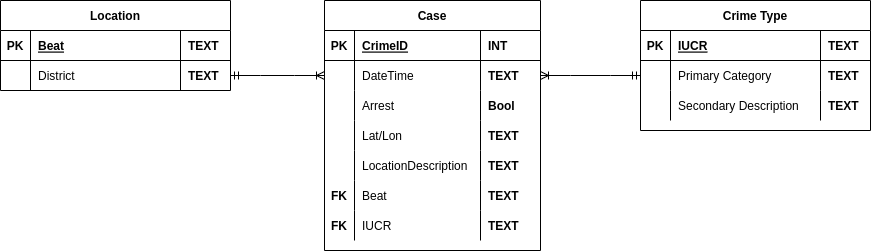

The diagram above was exported from draw.io. Its source (the exported page's mxGraphModel, read from the mxfile embedded in the PNG):
<mxGraphModel dx="1422" dy="702" grid="1" gridSize="10" guides="1" tooltips="1" connect="1" arrows="1" fold="1" page="1" pageScale="1" pageWidth="827" pageHeight="1169" math="0" shadow="0">
  <root>
    <mxCell id="0" />
    <mxCell id="1" parent="0" />
    <mxCell id="cIhBS8faIDGcZAqIByGv-1" value="Location" style="shape=table;startSize=30;container=1;collapsible=1;childLayout=tableLayout;fixedRows=1;rowLines=0;fontStyle=1;align=center;resizeLast=1;" vertex="1" parent="1">
      <mxGeometry y="330" width="230" height="90" as="geometry" />
    </mxCell>
    <mxCell id="cIhBS8faIDGcZAqIByGv-2" value="" style="shape=tableRow;horizontal=0;startSize=0;swimlaneHead=0;swimlaneBody=0;fillColor=none;collapsible=0;dropTarget=0;points=[[0,0.5],[1,0.5]];portConstraint=eastwest;top=0;left=0;right=0;bottom=1;" vertex="1" parent="cIhBS8faIDGcZAqIByGv-1">
      <mxGeometry y="30" width="230" height="30" as="geometry" />
    </mxCell>
    <mxCell id="cIhBS8faIDGcZAqIByGv-3" value="PK" style="shape=partialRectangle;connectable=0;fillColor=none;top=0;left=0;bottom=0;right=0;fontStyle=1;overflow=hidden;" vertex="1" parent="cIhBS8faIDGcZAqIByGv-2">
      <mxGeometry width="30" height="30" as="geometry">
        <mxRectangle width="30" height="30" as="alternateBounds" />
      </mxGeometry>
    </mxCell>
    <mxCell id="cIhBS8faIDGcZAqIByGv-4" value="Beat" style="shape=partialRectangle;connectable=0;fillColor=none;top=0;left=0;bottom=0;right=0;align=left;spacingLeft=6;fontStyle=5;overflow=hidden;" vertex="1" parent="cIhBS8faIDGcZAqIByGv-2">
      <mxGeometry x="30" width="150" height="30" as="geometry">
        <mxRectangle width="150" height="30" as="alternateBounds" />
      </mxGeometry>
    </mxCell>
    <mxCell id="cIhBS8faIDGcZAqIByGv-5" value="TEXT" style="shape=partialRectangle;connectable=0;fillColor=none;top=0;left=0;bottom=0;right=0;align=left;spacingLeft=6;fontStyle=1;overflow=hidden;" vertex="1" parent="cIhBS8faIDGcZAqIByGv-2">
      <mxGeometry x="180" width="50" height="30" as="geometry">
        <mxRectangle width="50" height="30" as="alternateBounds" />
      </mxGeometry>
    </mxCell>
    <mxCell id="cIhBS8faIDGcZAqIByGv-6" value="" style="shape=tableRow;horizontal=0;startSize=0;swimlaneHead=0;swimlaneBody=0;fillColor=none;collapsible=0;dropTarget=0;points=[[0,0.5],[1,0.5]];portConstraint=eastwest;top=0;left=0;right=0;bottom=0;" vertex="1" parent="cIhBS8faIDGcZAqIByGv-1">
      <mxGeometry y="60" width="230" height="30" as="geometry" />
    </mxCell>
    <mxCell id="cIhBS8faIDGcZAqIByGv-7" value="" style="shape=partialRectangle;connectable=0;fillColor=none;top=0;left=0;bottom=0;right=0;editable=1;overflow=hidden;" vertex="1" parent="cIhBS8faIDGcZAqIByGv-6">
      <mxGeometry width="30" height="30" as="geometry">
        <mxRectangle width="30" height="30" as="alternateBounds" />
      </mxGeometry>
    </mxCell>
    <mxCell id="cIhBS8faIDGcZAqIByGv-8" value="District" style="shape=partialRectangle;connectable=0;fillColor=none;top=0;left=0;bottom=0;right=0;align=left;spacingLeft=6;overflow=hidden;" vertex="1" parent="cIhBS8faIDGcZAqIByGv-6">
      <mxGeometry x="30" width="150" height="30" as="geometry">
        <mxRectangle width="150" height="30" as="alternateBounds" />
      </mxGeometry>
    </mxCell>
    <mxCell id="cIhBS8faIDGcZAqIByGv-9" value="TEXT" style="shape=partialRectangle;connectable=0;fillColor=none;top=0;left=0;bottom=0;right=0;align=left;spacingLeft=6;overflow=hidden;fontStyle=1" vertex="1" parent="cIhBS8faIDGcZAqIByGv-6">
      <mxGeometry x="180" width="50" height="30" as="geometry">
        <mxRectangle width="50" height="30" as="alternateBounds" />
      </mxGeometry>
    </mxCell>
    <mxCell id="cIhBS8faIDGcZAqIByGv-10" value="Case" style="shape=table;startSize=30;container=1;collapsible=1;childLayout=tableLayout;fixedRows=1;rowLines=0;fontStyle=1;align=center;resizeLast=1;" vertex="1" parent="1">
      <mxGeometry x="324" y="330" width="216" height="250" as="geometry" />
    </mxCell>
    <mxCell id="cIhBS8faIDGcZAqIByGv-11" value="" style="shape=tableRow;horizontal=0;startSize=0;swimlaneHead=0;swimlaneBody=0;fillColor=none;collapsible=0;dropTarget=0;points=[[0,0.5],[1,0.5]];portConstraint=eastwest;top=0;left=0;right=0;bottom=1;" vertex="1" parent="cIhBS8faIDGcZAqIByGv-10">
      <mxGeometry y="30" width="216" height="30" as="geometry" />
    </mxCell>
    <mxCell id="cIhBS8faIDGcZAqIByGv-12" value="PK" style="shape=partialRectangle;connectable=0;fillColor=none;top=0;left=0;bottom=0;right=0;fontStyle=1;overflow=hidden;" vertex="1" parent="cIhBS8faIDGcZAqIByGv-11">
      <mxGeometry width="30" height="30" as="geometry">
        <mxRectangle width="30" height="30" as="alternateBounds" />
      </mxGeometry>
    </mxCell>
    <mxCell id="cIhBS8faIDGcZAqIByGv-13" value="CrimeID" style="shape=partialRectangle;connectable=0;fillColor=none;top=0;left=0;bottom=0;right=0;align=left;spacingLeft=6;fontStyle=5;overflow=hidden;" vertex="1" parent="cIhBS8faIDGcZAqIByGv-11">
      <mxGeometry x="30" width="126" height="30" as="geometry">
        <mxRectangle width="126" height="30" as="alternateBounds" />
      </mxGeometry>
    </mxCell>
    <mxCell id="cIhBS8faIDGcZAqIByGv-14" value="INT" style="shape=partialRectangle;connectable=0;fillColor=none;top=0;left=0;bottom=0;right=0;align=left;spacingLeft=6;fontStyle=1;overflow=hidden;" vertex="1" parent="cIhBS8faIDGcZAqIByGv-11">
      <mxGeometry x="156" width="60" height="30" as="geometry">
        <mxRectangle width="60" height="30" as="alternateBounds" />
      </mxGeometry>
    </mxCell>
    <mxCell id="cIhBS8faIDGcZAqIByGv-15" value="" style="shape=tableRow;horizontal=0;startSize=0;swimlaneHead=0;swimlaneBody=0;fillColor=none;collapsible=0;dropTarget=0;points=[[0,0.5],[1,0.5]];portConstraint=eastwest;top=0;left=0;right=0;bottom=0;" vertex="1" parent="cIhBS8faIDGcZAqIByGv-10">
      <mxGeometry y="60" width="216" height="30" as="geometry" />
    </mxCell>
    <mxCell id="cIhBS8faIDGcZAqIByGv-16" value="" style="shape=partialRectangle;connectable=0;fillColor=none;top=0;left=0;bottom=0;right=0;editable=1;overflow=hidden;" vertex="1" parent="cIhBS8faIDGcZAqIByGv-15">
      <mxGeometry width="30" height="30" as="geometry">
        <mxRectangle width="30" height="30" as="alternateBounds" />
      </mxGeometry>
    </mxCell>
    <mxCell id="cIhBS8faIDGcZAqIByGv-17" value="DateTime" style="shape=partialRectangle;connectable=0;fillColor=none;top=0;left=0;bottom=0;right=0;align=left;spacingLeft=6;overflow=hidden;" vertex="1" parent="cIhBS8faIDGcZAqIByGv-15">
      <mxGeometry x="30" width="126" height="30" as="geometry">
        <mxRectangle width="126" height="30" as="alternateBounds" />
      </mxGeometry>
    </mxCell>
    <mxCell id="cIhBS8faIDGcZAqIByGv-18" value="TEXT" style="shape=partialRectangle;connectable=0;fillColor=none;top=0;left=0;bottom=0;right=0;align=left;spacingLeft=6;overflow=hidden;fontStyle=1" vertex="1" parent="cIhBS8faIDGcZAqIByGv-15">
      <mxGeometry x="156" width="60" height="30" as="geometry">
        <mxRectangle width="60" height="30" as="alternateBounds" />
      </mxGeometry>
    </mxCell>
    <mxCell id="cIhBS8faIDGcZAqIByGv-19" value="" style="shape=tableRow;horizontal=0;startSize=0;swimlaneHead=0;swimlaneBody=0;fillColor=none;collapsible=0;dropTarget=0;points=[[0,0.5],[1,0.5]];portConstraint=eastwest;top=0;left=0;right=0;bottom=0;" vertex="1" parent="cIhBS8faIDGcZAqIByGv-10">
      <mxGeometry y="90" width="216" height="30" as="geometry" />
    </mxCell>
    <mxCell id="cIhBS8faIDGcZAqIByGv-20" value="" style="shape=partialRectangle;connectable=0;fillColor=none;top=0;left=0;bottom=0;right=0;editable=1;overflow=hidden;" vertex="1" parent="cIhBS8faIDGcZAqIByGv-19">
      <mxGeometry width="30" height="30" as="geometry">
        <mxRectangle width="30" height="30" as="alternateBounds" />
      </mxGeometry>
    </mxCell>
    <mxCell id="cIhBS8faIDGcZAqIByGv-21" value="Arrest" style="shape=partialRectangle;connectable=0;fillColor=none;top=0;left=0;bottom=0;right=0;align=left;spacingLeft=6;overflow=hidden;" vertex="1" parent="cIhBS8faIDGcZAqIByGv-19">
      <mxGeometry x="30" width="126" height="30" as="geometry">
        <mxRectangle width="126" height="30" as="alternateBounds" />
      </mxGeometry>
    </mxCell>
    <mxCell id="cIhBS8faIDGcZAqIByGv-22" value="Bool" style="shape=partialRectangle;connectable=0;fillColor=none;top=0;left=0;bottom=0;right=0;align=left;spacingLeft=6;overflow=hidden;fontStyle=1" vertex="1" parent="cIhBS8faIDGcZAqIByGv-19">
      <mxGeometry x="156" width="60" height="30" as="geometry">
        <mxRectangle width="60" height="30" as="alternateBounds" />
      </mxGeometry>
    </mxCell>
    <mxCell id="cIhBS8faIDGcZAqIByGv-23" value="" style="shape=tableRow;horizontal=0;startSize=0;swimlaneHead=0;swimlaneBody=0;fillColor=none;collapsible=0;dropTarget=0;points=[[0,0.5],[1,0.5]];portConstraint=eastwest;top=0;left=0;right=0;bottom=0;" vertex="1" parent="cIhBS8faIDGcZAqIByGv-10">
      <mxGeometry y="120" width="216" height="30" as="geometry" />
    </mxCell>
    <mxCell id="cIhBS8faIDGcZAqIByGv-24" value="" style="shape=partialRectangle;connectable=0;fillColor=none;top=0;left=0;bottom=0;right=0;editable=1;overflow=hidden;" vertex="1" parent="cIhBS8faIDGcZAqIByGv-23">
      <mxGeometry width="30" height="30" as="geometry">
        <mxRectangle width="30" height="30" as="alternateBounds" />
      </mxGeometry>
    </mxCell>
    <mxCell id="cIhBS8faIDGcZAqIByGv-25" value="Lat/Lon" style="shape=partialRectangle;connectable=0;fillColor=none;top=0;left=0;bottom=0;right=0;align=left;spacingLeft=6;overflow=hidden;" vertex="1" parent="cIhBS8faIDGcZAqIByGv-23">
      <mxGeometry x="30" width="126" height="30" as="geometry">
        <mxRectangle width="126" height="30" as="alternateBounds" />
      </mxGeometry>
    </mxCell>
    <mxCell id="cIhBS8faIDGcZAqIByGv-26" value="TEXT" style="shape=partialRectangle;connectable=0;fillColor=none;top=0;left=0;bottom=0;right=0;align=left;spacingLeft=6;overflow=hidden;fontStyle=1" vertex="1" parent="cIhBS8faIDGcZAqIByGv-23">
      <mxGeometry x="156" width="60" height="30" as="geometry">
        <mxRectangle width="60" height="30" as="alternateBounds" />
      </mxGeometry>
    </mxCell>
    <mxCell id="cIhBS8faIDGcZAqIByGv-27" style="shape=tableRow;horizontal=0;startSize=0;swimlaneHead=0;swimlaneBody=0;fillColor=none;collapsible=0;dropTarget=0;points=[[0,0.5],[1,0.5]];portConstraint=eastwest;top=0;left=0;right=0;bottom=0;" vertex="1" parent="cIhBS8faIDGcZAqIByGv-10">
      <mxGeometry y="150" width="216" height="30" as="geometry" />
    </mxCell>
    <mxCell id="cIhBS8faIDGcZAqIByGv-28" style="shape=partialRectangle;connectable=0;fillColor=none;top=0;left=0;bottom=0;right=0;editable=1;overflow=hidden;" vertex="1" parent="cIhBS8faIDGcZAqIByGv-27">
      <mxGeometry width="30" height="30" as="geometry">
        <mxRectangle width="30" height="30" as="alternateBounds" />
      </mxGeometry>
    </mxCell>
    <mxCell id="cIhBS8faIDGcZAqIByGv-29" value="LocationDescription" style="shape=partialRectangle;connectable=0;fillColor=none;top=0;left=0;bottom=0;right=0;align=left;spacingLeft=6;overflow=hidden;" vertex="1" parent="cIhBS8faIDGcZAqIByGv-27">
      <mxGeometry x="30" width="126" height="30" as="geometry">
        <mxRectangle width="126" height="30" as="alternateBounds" />
      </mxGeometry>
    </mxCell>
    <mxCell id="cIhBS8faIDGcZAqIByGv-30" value="TEXT" style="shape=partialRectangle;connectable=0;fillColor=none;top=0;left=0;bottom=0;right=0;align=left;spacingLeft=6;overflow=hidden;fontStyle=1" vertex="1" parent="cIhBS8faIDGcZAqIByGv-27">
      <mxGeometry x="156" width="60" height="30" as="geometry">
        <mxRectangle width="60" height="30" as="alternateBounds" />
      </mxGeometry>
    </mxCell>
    <mxCell id="cIhBS8faIDGcZAqIByGv-31" style="shape=tableRow;horizontal=0;startSize=0;swimlaneHead=0;swimlaneBody=0;fillColor=none;collapsible=0;dropTarget=0;points=[[0,0.5],[1,0.5]];portConstraint=eastwest;top=0;left=0;right=0;bottom=0;" vertex="1" parent="cIhBS8faIDGcZAqIByGv-10">
      <mxGeometry y="180" width="216" height="30" as="geometry" />
    </mxCell>
    <mxCell id="cIhBS8faIDGcZAqIByGv-32" value="FK" style="shape=partialRectangle;connectable=0;fillColor=none;top=0;left=0;bottom=0;right=0;editable=1;overflow=hidden;fontStyle=1" vertex="1" parent="cIhBS8faIDGcZAqIByGv-31">
      <mxGeometry width="30" height="30" as="geometry">
        <mxRectangle width="30" height="30" as="alternateBounds" />
      </mxGeometry>
    </mxCell>
    <mxCell id="cIhBS8faIDGcZAqIByGv-33" value="Beat" style="shape=partialRectangle;connectable=0;fillColor=none;top=0;left=0;bottom=0;right=0;align=left;spacingLeft=6;overflow=hidden;" vertex="1" parent="cIhBS8faIDGcZAqIByGv-31">
      <mxGeometry x="30" width="126" height="30" as="geometry">
        <mxRectangle width="126" height="30" as="alternateBounds" />
      </mxGeometry>
    </mxCell>
    <mxCell id="cIhBS8faIDGcZAqIByGv-34" value="TEXT" style="shape=partialRectangle;connectable=0;fillColor=none;top=0;left=0;bottom=0;right=0;align=left;spacingLeft=6;overflow=hidden;fontStyle=1" vertex="1" parent="cIhBS8faIDGcZAqIByGv-31">
      <mxGeometry x="156" width="60" height="30" as="geometry">
        <mxRectangle width="60" height="30" as="alternateBounds" />
      </mxGeometry>
    </mxCell>
    <mxCell id="cIhBS8faIDGcZAqIByGv-35" style="shape=tableRow;horizontal=0;startSize=0;swimlaneHead=0;swimlaneBody=0;fillColor=none;collapsible=0;dropTarget=0;points=[[0,0.5],[1,0.5]];portConstraint=eastwest;top=0;left=0;right=0;bottom=0;" vertex="1" parent="cIhBS8faIDGcZAqIByGv-10">
      <mxGeometry y="210" width="216" height="30" as="geometry" />
    </mxCell>
    <mxCell id="cIhBS8faIDGcZAqIByGv-36" value="FK" style="shape=partialRectangle;connectable=0;fillColor=none;top=0;left=0;bottom=0;right=0;editable=1;overflow=hidden;fontStyle=1" vertex="1" parent="cIhBS8faIDGcZAqIByGv-35">
      <mxGeometry width="30" height="30" as="geometry">
        <mxRectangle width="30" height="30" as="alternateBounds" />
      </mxGeometry>
    </mxCell>
    <mxCell id="cIhBS8faIDGcZAqIByGv-37" value="IUCR" style="shape=partialRectangle;connectable=0;fillColor=none;top=0;left=0;bottom=0;right=0;align=left;spacingLeft=6;overflow=hidden;" vertex="1" parent="cIhBS8faIDGcZAqIByGv-35">
      <mxGeometry x="30" width="126" height="30" as="geometry">
        <mxRectangle width="126" height="30" as="alternateBounds" />
      </mxGeometry>
    </mxCell>
    <mxCell id="cIhBS8faIDGcZAqIByGv-38" value="TEXT" style="shape=partialRectangle;connectable=0;fillColor=none;top=0;left=0;bottom=0;right=0;align=left;spacingLeft=6;overflow=hidden;fontStyle=1" vertex="1" parent="cIhBS8faIDGcZAqIByGv-35">
      <mxGeometry x="156" width="60" height="30" as="geometry">
        <mxRectangle width="60" height="30" as="alternateBounds" />
      </mxGeometry>
    </mxCell>
    <mxCell id="cIhBS8faIDGcZAqIByGv-39" value="Crime Type" style="shape=table;startSize=30;container=1;collapsible=1;childLayout=tableLayout;fixedRows=1;rowLines=0;fontStyle=1;align=center;resizeLast=1;" vertex="1" parent="1">
      <mxGeometry x="640" y="330" width="230" height="130" as="geometry" />
    </mxCell>
    <mxCell id="cIhBS8faIDGcZAqIByGv-40" value="" style="shape=tableRow;horizontal=0;startSize=0;swimlaneHead=0;swimlaneBody=0;fillColor=none;collapsible=0;dropTarget=0;points=[[0,0.5],[1,0.5]];portConstraint=eastwest;top=0;left=0;right=0;bottom=1;" vertex="1" parent="cIhBS8faIDGcZAqIByGv-39">
      <mxGeometry y="30" width="230" height="30" as="geometry" />
    </mxCell>
    <mxCell id="cIhBS8faIDGcZAqIByGv-41" value="PK" style="shape=partialRectangle;connectable=0;fillColor=none;top=0;left=0;bottom=0;right=0;fontStyle=1;overflow=hidden;" vertex="1" parent="cIhBS8faIDGcZAqIByGv-40">
      <mxGeometry width="30" height="30" as="geometry">
        <mxRectangle width="30" height="30" as="alternateBounds" />
      </mxGeometry>
    </mxCell>
    <mxCell id="cIhBS8faIDGcZAqIByGv-42" value="IUCR" style="shape=partialRectangle;connectable=0;fillColor=none;top=0;left=0;bottom=0;right=0;align=left;spacingLeft=6;fontStyle=5;overflow=hidden;" vertex="1" parent="cIhBS8faIDGcZAqIByGv-40">
      <mxGeometry x="30" width="150" height="30" as="geometry">
        <mxRectangle width="150" height="30" as="alternateBounds" />
      </mxGeometry>
    </mxCell>
    <mxCell id="cIhBS8faIDGcZAqIByGv-43" value="TEXT" style="shape=partialRectangle;connectable=0;fillColor=none;top=0;left=0;bottom=0;right=0;align=left;spacingLeft=6;fontStyle=1;overflow=hidden;" vertex="1" parent="cIhBS8faIDGcZAqIByGv-40">
      <mxGeometry x="180" width="50" height="30" as="geometry">
        <mxRectangle width="50" height="30" as="alternateBounds" />
      </mxGeometry>
    </mxCell>
    <mxCell id="cIhBS8faIDGcZAqIByGv-44" value="" style="shape=tableRow;horizontal=0;startSize=0;swimlaneHead=0;swimlaneBody=0;fillColor=none;collapsible=0;dropTarget=0;points=[[0,0.5],[1,0.5]];portConstraint=eastwest;top=0;left=0;right=0;bottom=0;" vertex="1" parent="cIhBS8faIDGcZAqIByGv-39">
      <mxGeometry y="60" width="230" height="30" as="geometry" />
    </mxCell>
    <mxCell id="cIhBS8faIDGcZAqIByGv-45" value="" style="shape=partialRectangle;connectable=0;fillColor=none;top=0;left=0;bottom=0;right=0;editable=1;overflow=hidden;" vertex="1" parent="cIhBS8faIDGcZAqIByGv-44">
      <mxGeometry width="30" height="30" as="geometry">
        <mxRectangle width="30" height="30" as="alternateBounds" />
      </mxGeometry>
    </mxCell>
    <mxCell id="cIhBS8faIDGcZAqIByGv-46" value="Primary Category" style="shape=partialRectangle;connectable=0;fillColor=none;top=0;left=0;bottom=0;right=0;align=left;spacingLeft=6;overflow=hidden;" vertex="1" parent="cIhBS8faIDGcZAqIByGv-44">
      <mxGeometry x="30" width="150" height="30" as="geometry">
        <mxRectangle width="150" height="30" as="alternateBounds" />
      </mxGeometry>
    </mxCell>
    <mxCell id="cIhBS8faIDGcZAqIByGv-47" value="TEXT" style="shape=partialRectangle;connectable=0;fillColor=none;top=0;left=0;bottom=0;right=0;align=left;spacingLeft=6;overflow=hidden;fontStyle=1" vertex="1" parent="cIhBS8faIDGcZAqIByGv-44">
      <mxGeometry x="180" width="50" height="30" as="geometry">
        <mxRectangle width="50" height="30" as="alternateBounds" />
      </mxGeometry>
    </mxCell>
    <mxCell id="cIhBS8faIDGcZAqIByGv-48" value="" style="shape=tableRow;horizontal=0;startSize=0;swimlaneHead=0;swimlaneBody=0;fillColor=none;collapsible=0;dropTarget=0;points=[[0,0.5],[1,0.5]];portConstraint=eastwest;top=0;left=0;right=0;bottom=0;" vertex="1" parent="cIhBS8faIDGcZAqIByGv-39">
      <mxGeometry y="90" width="230" height="30" as="geometry" />
    </mxCell>
    <mxCell id="cIhBS8faIDGcZAqIByGv-49" value="" style="shape=partialRectangle;connectable=0;fillColor=none;top=0;left=0;bottom=0;right=0;editable=1;overflow=hidden;" vertex="1" parent="cIhBS8faIDGcZAqIByGv-48">
      <mxGeometry width="30" height="30" as="geometry">
        <mxRectangle width="30" height="30" as="alternateBounds" />
      </mxGeometry>
    </mxCell>
    <mxCell id="cIhBS8faIDGcZAqIByGv-50" value="Secondary Description" style="shape=partialRectangle;connectable=0;fillColor=none;top=0;left=0;bottom=0;right=0;align=left;spacingLeft=6;overflow=hidden;" vertex="1" parent="cIhBS8faIDGcZAqIByGv-48">
      <mxGeometry x="30" width="150" height="30" as="geometry">
        <mxRectangle width="150" height="30" as="alternateBounds" />
      </mxGeometry>
    </mxCell>
    <mxCell id="cIhBS8faIDGcZAqIByGv-51" value="TEXT" style="shape=partialRectangle;connectable=0;fillColor=none;top=0;left=0;bottom=0;right=0;align=left;spacingLeft=6;overflow=hidden;fontStyle=1" vertex="1" parent="cIhBS8faIDGcZAqIByGv-48">
      <mxGeometry x="180" width="50" height="30" as="geometry">
        <mxRectangle width="50" height="30" as="alternateBounds" />
      </mxGeometry>
    </mxCell>
    <mxCell id="cIhBS8faIDGcZAqIByGv-52" value="" style="edgeStyle=entityRelationEdgeStyle;fontSize=12;html=1;endArrow=ERoneToMany;startArrow=ERmandOne;rounded=0;entryX=1;entryY=0.5;entryDx=0;entryDy=0;exitX=0;exitY=0.5;exitDx=0;exitDy=0;" edge="1" parent="1" source="cIhBS8faIDGcZAqIByGv-44" target="cIhBS8faIDGcZAqIByGv-15">
      <mxGeometry width="100" height="100" relative="1" as="geometry">
        <mxPoint x="610" y="235" as="sourcePoint" />
        <mxPoint x="504" y="235" as="targetPoint" />
      </mxGeometry>
    </mxCell>
    <mxCell id="cIhBS8faIDGcZAqIByGv-53" value="" style="edgeStyle=entityRelationEdgeStyle;fontSize=12;html=1;endArrow=ERoneToMany;startArrow=ERmandOne;rounded=0;exitX=1;exitY=0.5;exitDx=0;exitDy=0;entryX=0;entryY=0.5;entryDx=0;entryDy=0;" edge="1" parent="1" source="cIhBS8faIDGcZAqIByGv-6" target="cIhBS8faIDGcZAqIByGv-15">
      <mxGeometry width="100" height="100" relative="1" as="geometry">
        <mxPoint x="240" y="235" as="sourcePoint" />
        <mxPoint x="344" y="235" as="targetPoint" />
      </mxGeometry>
    </mxCell>
  </root>
</mxGraphModel>